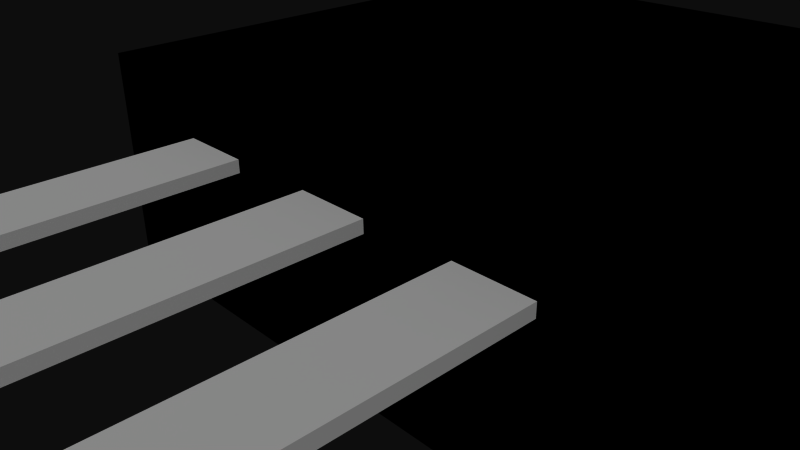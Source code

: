 # Source: 10213.blend  (saved by Blender 2.72.0; exported with 4.5.12 LTS)
import bpy
from mathutils import Matrix  # noqa: F401  (used for matrix-valued properties, if any)

bpy.ops.wm.read_factory_settings(use_empty=True)
scene = bpy.context.scene
scene.name = 'Scene'

# ---- collections
col_collection_1 = bpy.data.collections.new('Collection 1'); scene.collection.children.link(col_collection_1)

# ---- materials (node trees are filled in below, after node groups)
mat_default = bpy.data.materials.new('default')
mat_default.alpha_threshold = 0.0
mat_default.use_transparent_shadow = False
mat_default.roughness = 0.5
mat_black_chip = bpy.data.materials.new('Black Chip')
mat_black_chip.alpha_threshold = 0.0
mat_black_chip.use_transparent_shadow = False
mat_black_chip.diffuse_color = (0.0, 0.0, 0.0, 1.0)
mat_black_chip.specular_color = (0.1333, 0.1333, 0.1333)
mat_black_chip.roughness = 0.5

# ---- material node trees

# ---- world
world_world = bpy.data.worlds.new('World'); scene.world = world_world
world_world.color = (0.05088, 0.05088, 0.05088)
world_world.use_sun_shadow = False
world_world.sun_shadow_jitter_overblur = 0.0
world_world.cycles.sampling_method = 'MANUAL'
world_world.cycles.sample_map_resolution = 256

# ---- cameras
cam_camera = bpy.data.cameras.new('Camera')
cam_camera.clip_end = 100.0
cam_camera.lens = 35.0
cam_camera.sensor_width = 32.0
cam_camera.sensor_height = 18.0
cam_camera.ortho_scale = 7.314
cam_camera.dof.focus_distance = 0.0
cam_camera.dof.aperture_fstop = 128.0

# ---- meshes
me_10213 = bpy.data.meshes.new('10213')
me_10213.from_pydata([(2.285, -5.14, 0.925), (1.97, -5.14, 0.925), (2.285, -5.14, 0.725), (1.97, -5.14, 0.725), (-0.255, -5.14, 0.925), (-0.57, -5.14, 0.925), (-0.255, -5.14, 0.725), (-0.57, -5.14, 0.725), (-0.57, -0.64, 0.725), (-0.57, -0.64, 0.925), (-1.97, -0.64, 0.925), (0.57, -0.64, 0.925), (5.1, -0.64, 1.775), (-5.1, -0.64, 1.775), (5.1, -0.64, -1.775), (-1.97, -0.64, 0.725), (-5.1, -0.64, -1.775), (-3.11, -0.64, 0.725), (-3.11, -0.64, 0.925), (0.57, -0.64, 0.725), (1.97, -0.64, 0.725), (1.97, -0.64, 0.925), (3.11, -0.64, 0.925), (3.11, -0.64, 0.725), (-2.795, -5.14, 0.925), (-3.11, -5.14, 0.925), (-2.795, -5.14, 0.725), (-3.11, -5.14, 0.725), (5.1, 14.36, -1.265), (1.27, 11.82, -1.265), (5.1, 8.276, -1.265), (1.252, 11.61, -1.265), (1.197, 11.4, -1.265), (1.109, 11.2, -1.265), (0.9881, 11.02, -1.265), (0.8391, 10.87, -1.265), (0.6659, 10.74, -1.265), (0.4735, 10.64, -1.265), (0.6659, 12.9, -1.265), (0.4735, 13.0, -1.265), (0.2676, 13.06, -1.265), (0.2676, 10.58, -1.265), (0.0539, 10.55, -1.265), (-5.1, 8.276, -1.265), (-0.1613, 10.56, -1.265), (-0.3719, 10.61, -1.265), (-0.9169, 10.94, -1.265), (-1.052, 11.11, -1.265), (-1.157, 11.3, -1.265), (-5.1, 14.36, -1.265), (-0.9169, 12.7, -1.265), (-0.7552, 12.84, -1.265), (0.0539, 13.09, -1.265), (-0.1613, 13.08, -1.265), (0.8391, 12.77, -1.265), (0.9881, 12.62, -1.265), (1.109, 12.44, -1.265), (1.197, 12.24, -1.265), (1.252, 12.03, -1.265), (-0.5718, 10.69, -1.265), (-0.7552, 10.8, -1.265), (-1.229, 12.14, -1.265), (-1.157, 12.34, -1.265), (-1.052, 12.53, -1.265), (-1.229, 11.5, -1.265), (-1.265, 11.71, -1.265), (-1.265, 11.93, -1.265), (-0.5718, 12.95, -1.265), (-0.3719, 13.03, -1.265), (-5.1, 14.36, -1.775), (-5.1, 8.01, 1.775), (5.1, 14.36, -1.775), (5.1, 8.01, 1.775), (-1.265, 11.71, -1.775), (-1.229, 11.5, -1.775), (-0.1613, 10.56, -1.775), (-1.052, 11.11, -1.775), (-0.9169, 10.94, -1.775), (-0.7552, 10.8, -1.775), (0.0539, 10.55, -1.775), (0.2676, 10.58, -1.775), (0.4735, 10.64, -1.775), (1.27, 11.82, -1.775), (1.252, 12.03, -1.775), (0.9881, 12.62, -1.775), (0.8391, 12.77, -1.775), (0.6659, 12.9, -1.775), (0.4735, 13.0, -1.775), (0.6659, 10.74, -1.775), (0.8391, 10.87, -1.775), (0.9881, 11.02, -1.775), (1.197, 12.24, -1.775), (1.109, 12.44, -1.775), (0.2676, 13.06, -1.775), (0.0539, 13.09, -1.775), (-0.1613, 13.08, -1.775), (-0.3719, 13.03, -1.775), (-1.157, 11.3, -1.775), (-0.5718, 10.69, -1.775), (-0.3719, 10.61, -1.775), (-0.5718, 12.95, -1.775), (-0.7552, 12.84, -1.775), (-0.9169, 12.7, -1.775), (-1.052, 12.53, -1.775), (-1.157, 12.34, -1.775), (-1.229, 12.14, -1.775), (1.109, 11.2, -1.775), (1.197, 11.4, -1.775), (1.252, 11.61, -1.775), (-1.265, 11.93, -1.775), (-1.97, -5.14, 0.725), (-2.285, -5.14, 0.725), (-2.795, -14.36, 0.725), (-2.285, -14.36, 0.725), (-1.97, -5.14, 0.925), (-2.285, -5.14, 0.925), (-2.285, -14.36, 0.925), (-2.795, -14.36, 0.925), (0.57, -5.14, 0.725), (0.255, -5.14, 0.725), (-0.255, -14.36, 0.725), (0.255, -14.36, 0.725), (0.57, -5.14, 0.925), (0.255, -5.14, 0.925), (0.255, -14.36, 0.925), (-0.255, -14.36, 0.925), (3.11, -5.14, 0.725), (2.795, -5.14, 0.725), (2.285, -14.36, 0.725), (2.795, -14.36, 0.725), (3.11, -5.14, 0.925), (2.795, -5.14, 0.925), (2.795, -14.36, 0.925), (2.285, -14.36, 0.925)], [], [(18, 17, 27, 25), (13, 10, 15, 8, 9, 12), (89, 35, 34, 90), (116, 113, 111, 115), (0, 2, 128, 133), (17, 18, 10, 13, 16, 14, 20, 21, 12, 9, 11, 19, 8, 15), (122, 118, 19, 11), (1, 3, 2, 0), (79, 42, 41, 80), (41, 42, 44, 45, 43, 30, 28, 49, 62, 63, 50, 51, 67, 68, 53, 52, 40, 39, 38, 54, 55, 56, 57, 58, 29, 31, 32, 33, 34, 35, 36, 37), (78, 60, 59, 98), (98, 59, 45, 99), (96, 68, 67, 100), (93, 40, 52, 94), (100, 67, 51, 101), (48, 64, 65, 66, 61, 62, 49, 43, 45, 59, 60, 46, 47), (97, 48, 47, 76), (75, 44, 42, 79), (21, 20, 3, 1), (72, 70, 13, 12), (95, 53, 68, 96), (94, 52, 53, 95), (83, 58, 57, 91), (99, 45, 44, 75), (104, 62, 61, 105), (28, 71, 69, 49), (73, 65, 64, 74), (81, 37, 36, 88), (103, 104, 105, 69, 71, 87, 93, 94, 95, 96, 100, 101, 102), (16, 69, 105, 109, 73, 74, 97, 76, 77, 78, 98, 99, 75, 79, 80, 81, 88, 89, 90, 106, 107, 108, 82, 83, 91, 92, 84, 85, 86, 87, 71, 14), (130, 131, 127, 126), (91, 57, 56, 92), (114, 110, 15, 10), (25, 27, 26, 24), (106, 33, 32, 107), (102, 50, 63, 103), (111, 113, 112, 26, 27, 17, 15, 110), (86, 38, 39, 87), (77, 46, 60, 78), (25, 24, 117, 116, 115, 114, 10, 18), (5, 7, 6, 4), (88, 36, 35, 89), (4, 6, 120, 125), (92, 56, 55, 84), (128, 129, 132, 133), (14, 12, 21, 22, 23, 20), (120, 121, 124, 125), (5, 4, 125, 124, 123, 122, 11, 9), (120, 6, 7, 8, 19, 118, 119, 121), (112, 113, 116, 117), (127, 129, 128, 2, 3, 20, 23, 126), (0, 133, 132, 131, 130, 22, 21, 1), (9, 8, 7, 5), (124, 121, 119, 123), (14, 71, 28, 30, 72, 12), (87, 39, 40, 93), (85, 54, 38, 86), (84, 55, 54, 85), (76, 47, 46, 77), (24, 26, 112, 117), (130, 126, 23, 22), (69, 16, 13, 70, 43, 49), (82, 29, 58, 83), (72, 30, 43, 70), (114, 115, 111, 110), (132, 129, 127, 131), (122, 123, 119, 118), (103, 63, 62, 104), (90, 34, 33, 106), (107, 32, 31, 108), (108, 31, 29, 82), (80, 41, 37, 81), (101, 51, 50, 102), (74, 64, 48, 97), (105, 61, 66, 109), (66, 65, 73, 109)])
me_10213.polygons.foreach_set('material_index', [0, 1, 0, 0, 0, 1, 0, 0, 0, 0, 0, 0, 0, 0, 0, 0, 0, 0, 0, 1, 0, 0, 0, 0, 0, 0, 0, 0, 0, 1, 0, 0, 0, 0, 0, 0, 0, 0, 0, 0, 0, 0, 0, 0, 0, 1, 0, 0, 0, 0, 0, 0, 0, 0, 1, 0, 0, 0, 0, 0, 0, 1, 0, 1, 0, 0, 0, 0, 0, 0, 0, 0, 0, 0, 0, 0])
me_10213.materials.append(mat_default)
me_10213.materials.append(mat_black_chip)
me_10213.use_remesh_preserve_volume = False
me_10213.use_remesh_preserve_attributes = False
me_10213.use_mirror_vertex_groups = False
me_10213.update()

# ---- objects
ob_10213 = bpy.data.objects.new('10213', me_10213)
ob_camera = bpy.data.objects.new('Camera', cam_camera)

# ---- transforms, parenting, visibility, modifiers, constraints
ob_10213.location = (0.0, 0.0, 0.0)
ob_10213.lineart.crease_threshold = 0.0
ob_camera.location = (7.481, -6.508, 5.344)
ob_camera.rotation_euler = (1.109, 0.01082, 0.8149)
ob_camera.lock_rotations_4d = False
ob_camera.empty_display_type = 'ARROWS'
ob_camera.color = (0.0, 0.0, 0.0, 0.0)
ob_camera.display_type = 'WIRE'
ob_camera.lineart.crease_threshold = 0.0

# ---- collection membership
col_collection_1.objects.link(ob_10213)
col_collection_1.objects.link(ob_camera)

# ---- scene / render settings (as saved in the file)
scene.camera = ob_camera
scene.frame_start = 1; scene.frame_end = 250; scene.frame_set(1)
scene.render.engine = 'BLENDER_EEVEE_NEXT'
scene.render.resolution_percentage = 50
scene.render.dither_intensity = 0.0
scene.cycles.use_denoising = False
scene.cycles.samples = 10
scene.cycles.sampling_pattern = 'TABULATED_SOBOL'
scene.cycles.light_sampling_threshold = 0.0
scene.cycles.use_adaptive_sampling = False
scene.cycles.use_light_tree = False
scene.cycles.blur_glossy = 0.0
scene.cycles.pixel_filter_type = 'GAUSSIAN'
scene.cycles.sample_clamp_indirect = 0.0
scene.view_settings.view_transform = 'Raw'
bpy.context.view_layer.update()

# ---- added for rendering (the .blend has no usable light): sun
light_auto_sun = bpy.data.lights.new('AutoSun', 'SUN')
light_auto_sun.energy = 3.0
light_auto_sun.angle = 0.0523599
ob_auto_sun = bpy.data.objects.new('AutoSun', light_auto_sun)
scene.collection.objects.link(ob_auto_sun)
ob_auto_sun.rotation_euler = (0.872665, 0.174533, 0.523599)
bpy.context.view_layer.update()
